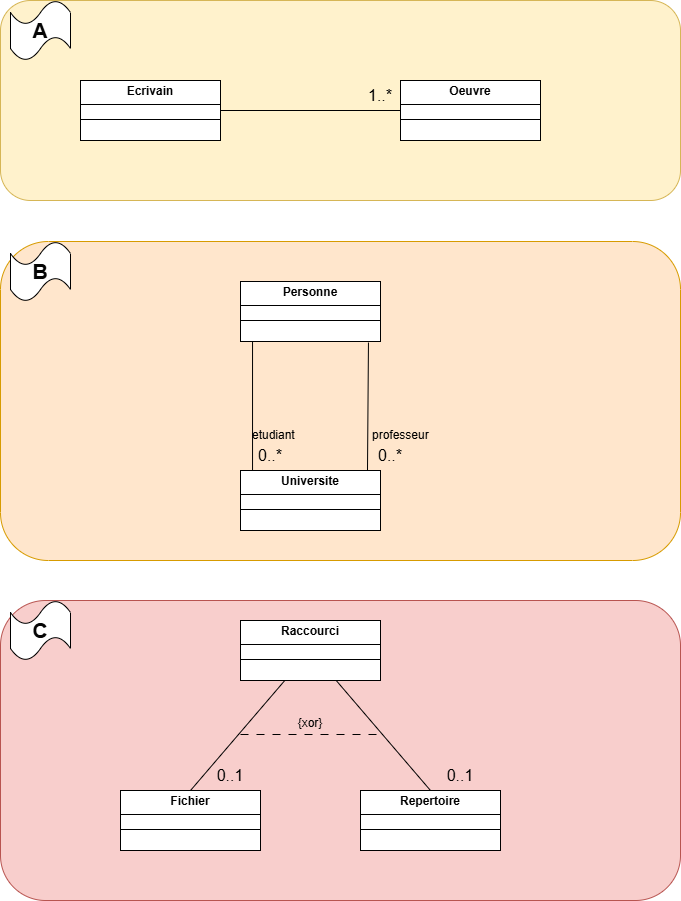

The diagram above was exported from draw.io. Its source (the exported page's mxGraphModel, read from the mxfile embedded in the PNG):
<mxGraphModel dx="898" dy="750" grid="1" gridSize="10" guides="1" tooltips="1" connect="1" arrows="1" fold="1" page="1" pageScale="1" pageWidth="827" pageHeight="1169" math="0" shadow="0">
  <root>
    <mxCell id="WIyWlLk6GJQsqaUBKTNV-0" />
    <mxCell id="WIyWlLk6GJQsqaUBKTNV-1" parent="WIyWlLk6GJQsqaUBKTNV-0" />
    <mxCell id="AlwbdDvRf-miLSY7LMRS-7" value="" style="rounded=1;whiteSpace=wrap;html=1;fillColor=#fff2cc;strokeColor=#d6b656;" parent="WIyWlLk6GJQsqaUBKTNV-1" vertex="1">
      <mxGeometry x="80" y="40" width="680" height="200" as="geometry" />
    </mxCell>
    <mxCell id="AlwbdDvRf-miLSY7LMRS-8" style="rounded=0;orthogonalLoop=1;jettySize=auto;html=1;entryX=0;entryY=0.5;entryDx=0;entryDy=0;endArrow=none;startFill=0;" parent="WIyWlLk6GJQsqaUBKTNV-1" source="AlwbdDvRf-miLSY7LMRS-5" target="AlwbdDvRf-miLSY7LMRS-6" edge="1">
      <mxGeometry relative="1" as="geometry" />
    </mxCell>
    <mxCell id="AlwbdDvRf-miLSY7LMRS-5" value="&lt;p style=&quot;margin:0px;margin-top:4px;text-align:center;&quot;&gt;&lt;b&gt;Ecrivain&lt;/b&gt;&lt;/p&gt;&lt;hr size=&quot;1&quot; style=&quot;border-style:solid;&quot;&gt;&lt;div style=&quot;height:2px;&quot;&gt;&lt;/div&gt;&lt;hr size=&quot;1&quot; style=&quot;border-style:solid;&quot;&gt;&lt;div style=&quot;height:2px;&quot;&gt;&lt;/div&gt;" style="verticalAlign=top;align=left;overflow=fill;html=1;whiteSpace=wrap;" parent="WIyWlLk6GJQsqaUBKTNV-1" vertex="1">
      <mxGeometry x="160" y="120" width="140" height="60" as="geometry" />
    </mxCell>
    <mxCell id="AlwbdDvRf-miLSY7LMRS-6" value="&lt;p style=&quot;margin:0px;margin-top:4px;text-align:center;&quot;&gt;&lt;b&gt;Oeuvre&lt;/b&gt;&lt;/p&gt;&lt;hr size=&quot;1&quot; style=&quot;border-style:solid;&quot;&gt;&lt;div style=&quot;height:2px;&quot;&gt;&lt;/div&gt;&lt;hr size=&quot;1&quot; style=&quot;border-style:solid;&quot;&gt;&lt;div style=&quot;height:2px;&quot;&gt;&lt;/div&gt;" style="verticalAlign=top;align=left;overflow=fill;html=1;whiteSpace=wrap;" parent="WIyWlLk6GJQsqaUBKTNV-1" vertex="1">
      <mxGeometry x="480" y="120" width="140" height="60" as="geometry" />
    </mxCell>
    <mxCell id="AlwbdDvRf-miLSY7LMRS-9" value="&lt;font style=&quot;font-size: 16px;&quot;&gt;1..*&lt;/font&gt;" style="text;html=1;align=center;verticalAlign=middle;whiteSpace=wrap;rounded=0;" parent="WIyWlLk6GJQsqaUBKTNV-1" vertex="1">
      <mxGeometry x="430" y="120" width="60" height="30" as="geometry" />
    </mxCell>
    <mxCell id="AlwbdDvRf-miLSY7LMRS-10" value="&lt;font style=&quot;font-size: 21px; color: light-dark(rgb(5, 5, 5), rgb(237, 237, 237));&quot;&gt;&lt;b&gt;A&lt;/b&gt;&lt;/font&gt;" style="shape=tape;whiteSpace=wrap;html=1;" parent="WIyWlLk6GJQsqaUBKTNV-1" vertex="1">
      <mxGeometry x="90" y="40" width="60" height="60" as="geometry" />
    </mxCell>
    <mxCell id="AlwbdDvRf-miLSY7LMRS-11" value="" style="rounded=1;whiteSpace=wrap;html=1;fillColor=#ffe6cc;strokeColor=#d79b00;" parent="WIyWlLk6GJQsqaUBKTNV-1" vertex="1">
      <mxGeometry x="80" y="281" width="680" height="319" as="geometry" />
    </mxCell>
    <mxCell id="AlwbdDvRf-miLSY7LMRS-12" value="&lt;font style=&quot;font-size: 21px; color: light-dark(rgb(5, 5, 5), rgb(237, 237, 237));&quot;&gt;&lt;b&gt;B&lt;/b&gt;&lt;/font&gt;" style="shape=tape;whiteSpace=wrap;html=1;" parent="WIyWlLk6GJQsqaUBKTNV-1" vertex="1">
      <mxGeometry x="90" y="281" width="60" height="60" as="geometry" />
    </mxCell>
    <mxCell id="AlwbdDvRf-miLSY7LMRS-15" style="rounded=0;orthogonalLoop=1;jettySize=auto;html=1;entryX=0.086;entryY=0.083;entryDx=0;entryDy=0;exitX=0.086;exitY=0.983;exitDx=0;exitDy=0;exitPerimeter=0;entryPerimeter=0;endArrow=none;startFill=0;" parent="WIyWlLk6GJQsqaUBKTNV-1" source="AlwbdDvRf-miLSY7LMRS-13" target="AlwbdDvRf-miLSY7LMRS-14" edge="1">
      <mxGeometry relative="1" as="geometry" />
    </mxCell>
    <mxCell id="AlwbdDvRf-miLSY7LMRS-16" style="rounded=0;orthogonalLoop=1;jettySize=auto;html=1;entryX=0.907;entryY=0.017;entryDx=0;entryDy=0;exitX=0.914;exitY=1.017;exitDx=0;exitDy=0;exitPerimeter=0;entryPerimeter=0;endArrow=none;startFill=0;" parent="WIyWlLk6GJQsqaUBKTNV-1" source="AlwbdDvRf-miLSY7LMRS-13" target="AlwbdDvRf-miLSY7LMRS-14" edge="1">
      <mxGeometry relative="1" as="geometry" />
    </mxCell>
    <mxCell id="AlwbdDvRf-miLSY7LMRS-13" value="&lt;p style=&quot;margin:0px;margin-top:4px;text-align:center;&quot;&gt;&lt;b&gt;Personne&lt;/b&gt;&lt;/p&gt;&lt;hr size=&quot;1&quot; style=&quot;border-style:solid;&quot;&gt;&lt;div style=&quot;height:2px;&quot;&gt;&lt;/div&gt;&lt;hr size=&quot;1&quot; style=&quot;border-style:solid;&quot;&gt;&lt;div style=&quot;height:2px;&quot;&gt;&lt;/div&gt;" style="verticalAlign=top;align=left;overflow=fill;html=1;whiteSpace=wrap;" parent="WIyWlLk6GJQsqaUBKTNV-1" vertex="1">
      <mxGeometry x="320" y="321" width="140" height="60" as="geometry" />
    </mxCell>
    <mxCell id="AlwbdDvRf-miLSY7LMRS-14" value="&lt;p style=&quot;margin:0px;margin-top:4px;text-align:center;&quot;&gt;&lt;b&gt;Universite&lt;/b&gt;&lt;/p&gt;&lt;hr size=&quot;1&quot; style=&quot;border-style:solid;&quot;&gt;&lt;div style=&quot;height:2px;&quot;&gt;&lt;/div&gt;&lt;hr size=&quot;1&quot; style=&quot;border-style:solid;&quot;&gt;&lt;div style=&quot;height:2px;&quot;&gt;&lt;/div&gt;" style="verticalAlign=top;align=left;overflow=fill;html=1;whiteSpace=wrap;" parent="WIyWlLk6GJQsqaUBKTNV-1" vertex="1">
      <mxGeometry x="320" y="510" width="140" height="60" as="geometry" />
    </mxCell>
    <mxCell id="AlwbdDvRf-miLSY7LMRS-17" value="&lt;font style=&quot;font-size: 16px;&quot;&gt;0..*&lt;/font&gt;" style="text;html=1;align=center;verticalAlign=middle;whiteSpace=wrap;rounded=0;" parent="WIyWlLk6GJQsqaUBKTNV-1" vertex="1">
      <mxGeometry x="320" y="480" width="60" height="30" as="geometry" />
    </mxCell>
    <mxCell id="AlwbdDvRf-miLSY7LMRS-18" value="&lt;font style=&quot;font-size: 16px;&quot;&gt;0..*&lt;/font&gt;" style="text;html=1;align=center;verticalAlign=middle;whiteSpace=wrap;rounded=0;" parent="WIyWlLk6GJQsqaUBKTNV-1" vertex="1">
      <mxGeometry x="440" y="480" width="60" height="30" as="geometry" />
    </mxCell>
    <mxCell id="AlwbdDvRf-miLSY7LMRS-19" value="etudiant" style="text;html=1;align=left;verticalAlign=middle;whiteSpace=wrap;rounded=0;" parent="WIyWlLk6GJQsqaUBKTNV-1" vertex="1">
      <mxGeometry x="330" y="460" width="60" height="30" as="geometry" />
    </mxCell>
    <mxCell id="AlwbdDvRf-miLSY7LMRS-20" value="professeur" style="text;html=1;align=left;verticalAlign=middle;whiteSpace=wrap;rounded=0;" parent="WIyWlLk6GJQsqaUBKTNV-1" vertex="1">
      <mxGeometry x="450" y="460" width="60" height="30" as="geometry" />
    </mxCell>
    <mxCell id="AlwbdDvRf-miLSY7LMRS-21" value="" style="rounded=1;whiteSpace=wrap;html=1;fillColor=#f8cecc;strokeColor=#b85450;" parent="WIyWlLk6GJQsqaUBKTNV-1" vertex="1">
      <mxGeometry x="80" y="640" width="680" height="300" as="geometry" />
    </mxCell>
    <mxCell id="AlwbdDvRf-miLSY7LMRS-22" value="&lt;font style=&quot;font-size: 21px; color: light-dark(rgb(5, 5, 5), rgb(237, 237, 237));&quot;&gt;&lt;b&gt;C&lt;/b&gt;&lt;/font&gt;" style="shape=tape;whiteSpace=wrap;html=1;" parent="WIyWlLk6GJQsqaUBKTNV-1" vertex="1">
      <mxGeometry x="90" y="640" width="60" height="60" as="geometry" />
    </mxCell>
    <mxCell id="aIosQc4VRswI6tBACXog-5" style="rounded=0;orthogonalLoop=1;jettySize=auto;html=1;entryX=0.5;entryY=0;entryDx=0;entryDy=0;endArrow=none;startFill=0;" parent="WIyWlLk6GJQsqaUBKTNV-1" source="aIosQc4VRswI6tBACXog-0" target="aIosQc4VRswI6tBACXog-1" edge="1">
      <mxGeometry relative="1" as="geometry" />
    </mxCell>
    <mxCell id="aIosQc4VRswI6tBACXog-6" style="rounded=0;orthogonalLoop=1;jettySize=auto;html=1;entryX=0.5;entryY=0;entryDx=0;entryDy=0;endArrow=none;startFill=0;" parent="WIyWlLk6GJQsqaUBKTNV-1" source="aIosQc4VRswI6tBACXog-0" target="aIosQc4VRswI6tBACXog-2" edge="1">
      <mxGeometry relative="1" as="geometry" />
    </mxCell>
    <mxCell id="aIosQc4VRswI6tBACXog-0" value="&lt;p style=&quot;margin:0px;margin-top:4px;text-align:center;&quot;&gt;&lt;b&gt;Raccourci&lt;/b&gt;&lt;/p&gt;&lt;hr size=&quot;1&quot; style=&quot;border-style:solid;&quot;&gt;&lt;div style=&quot;height:2px;&quot;&gt;&lt;/div&gt;&lt;hr size=&quot;1&quot; style=&quot;border-style:solid;&quot;&gt;&lt;div style=&quot;height:2px;&quot;&gt;&lt;/div&gt;" style="verticalAlign=top;align=left;overflow=fill;html=1;whiteSpace=wrap;" parent="WIyWlLk6GJQsqaUBKTNV-1" vertex="1">
      <mxGeometry x="320" y="660" width="140" height="60" as="geometry" />
    </mxCell>
    <mxCell id="aIosQc4VRswI6tBACXog-1" value="&lt;p style=&quot;margin:0px;margin-top:4px;text-align:center;&quot;&gt;&lt;b&gt;Fichier&lt;/b&gt;&lt;/p&gt;&lt;hr size=&quot;1&quot; style=&quot;border-style:solid;&quot;&gt;&lt;div style=&quot;height:2px;&quot;&gt;&lt;/div&gt;&lt;hr size=&quot;1&quot; style=&quot;border-style:solid;&quot;&gt;&lt;div style=&quot;height:2px;&quot;&gt;&lt;/div&gt;" style="verticalAlign=top;align=left;overflow=fill;html=1;whiteSpace=wrap;" parent="WIyWlLk6GJQsqaUBKTNV-1" vertex="1">
      <mxGeometry x="200" y="830" width="140" height="60" as="geometry" />
    </mxCell>
    <mxCell id="aIosQc4VRswI6tBACXog-2" value="&lt;p style=&quot;margin:0px;margin-top:4px;text-align:center;&quot;&gt;&lt;b&gt;Repertoire&lt;/b&gt;&lt;/p&gt;&lt;hr size=&quot;1&quot; style=&quot;border-style:solid;&quot;&gt;&lt;div style=&quot;height:2px;&quot;&gt;&lt;/div&gt;&lt;hr size=&quot;1&quot; style=&quot;border-style:solid;&quot;&gt;&lt;div style=&quot;height:2px;&quot;&gt;&lt;/div&gt;" style="verticalAlign=top;align=left;overflow=fill;html=1;whiteSpace=wrap;" parent="WIyWlLk6GJQsqaUBKTNV-1" vertex="1">
      <mxGeometry x="440" y="830" width="140" height="60" as="geometry" />
    </mxCell>
    <mxCell id="aIosQc4VRswI6tBACXog-7" value="&lt;font style=&quot;font-size: 16px;&quot;&gt;0..1&lt;/font&gt;" style="text;html=1;align=center;verticalAlign=middle;whiteSpace=wrap;rounded=0;" parent="WIyWlLk6GJQsqaUBKTNV-1" vertex="1">
      <mxGeometry x="280" y="800" width="60" height="30" as="geometry" />
    </mxCell>
    <mxCell id="aIosQc4VRswI6tBACXog-8" value="&lt;font style=&quot;font-size: 16px;&quot;&gt;0..1&lt;/font&gt;" style="text;html=1;align=center;verticalAlign=middle;whiteSpace=wrap;rounded=0;" parent="WIyWlLk6GJQsqaUBKTNV-1" vertex="1">
      <mxGeometry x="510" y="800" width="60" height="30" as="geometry" />
    </mxCell>
    <mxCell id="aIosQc4VRswI6tBACXog-9" value="" style="line;strokeWidth=1;fillColor=none;align=left;verticalAlign=middle;spacingTop=-1;spacingLeft=3;spacingRight=3;rotatable=0;labelPosition=right;points=[];portConstraint=eastwest;strokeColor=inherit;dashed=1;dashPattern=8 8;" parent="WIyWlLk6GJQsqaUBKTNV-1" vertex="1">
      <mxGeometry x="320" y="770" width="140" height="8" as="geometry" />
    </mxCell>
    <mxCell id="aIosQc4VRswI6tBACXog-10" value="{xor}" style="text;html=1;align=center;verticalAlign=middle;whiteSpace=wrap;rounded=0;" parent="WIyWlLk6GJQsqaUBKTNV-1" vertex="1">
      <mxGeometry x="360" y="748" width="60" height="30" as="geometry" />
    </mxCell>
  </root>
</mxGraphModel>